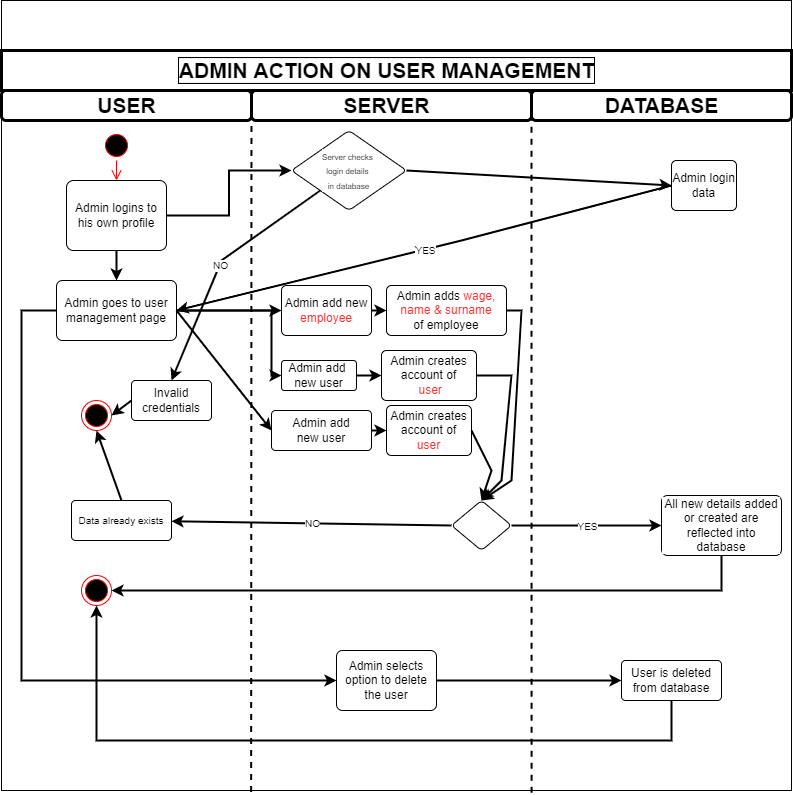

The diagram above was exported from draw.io. Its source (the exported page's mxGraphModel, read from the mxfile embedded in the PNG):
<mxGraphModel dx="936" dy="1605" grid="1" gridSize="10" guides="1" tooltips="1" connect="1" arrows="1" fold="1" page="1" pageScale="1" pageWidth="850" pageHeight="1100" math="0" shadow="0">
  <root>
    <mxCell id="0" />
    <mxCell id="1" parent="0" />
    <mxCell id="hXz7yTk3LS4BJlBI1gq3-2" value="" style="rounded=0;whiteSpace=wrap;html=1;fillColor=#FFFFFF;" parent="1" vertex="1">
      <mxGeometry x="40" y="-40" width="790" height="790" as="geometry" />
    </mxCell>
    <mxCell id="hXz7yTk3LS4BJlBI1gq3-4" value="" style="rounded=0;whiteSpace=wrap;html=1;fontFamily=Helvetica;align=center;strokeWidth=3;fillColor=#FFFFFF;" parent="1" vertex="1">
      <mxGeometry x="40" y="10" width="790" height="40" as="geometry" />
    </mxCell>
    <mxCell id="hXz7yTk3LS4BJlBI1gq3-5" value="&lt;font style=&quot;background-color: rgb(255, 255, 255);&quot;&gt;ADMIN ACTION ON USER MANAGEMENT&lt;/font&gt;" style="text;html=1;resizable=0;autosize=1;align=center;verticalAlign=middle;points=[];fillColor=none;strokeColor=none;rounded=0;fontFamily=Helvetica;fontSize=21;fontStyle=1;perimeterSpacing=0;horizontal=1;labelBorderColor=default;labelBackgroundColor=#EDEDED;" parent="1" vertex="1">
      <mxGeometry x="210" y="15" width="430" height="30" as="geometry" />
    </mxCell>
    <mxCell id="hXz7yTk3LS4BJlBI1gq3-7" value="" style="rounded=1;whiteSpace=wrap;html=1;fontFamily=Helvetica;fontSize=21;strokeColor=#000000;strokeWidth=3;" parent="1" vertex="1">
      <mxGeometry x="40" y="50" width="250" height="30" as="geometry" />
    </mxCell>
    <mxCell id="hXz7yTk3LS4BJlBI1gq3-8" value="" style="rounded=1;whiteSpace=wrap;html=1;fontFamily=Helvetica;fontSize=21;strokeColor=#000000;strokeWidth=3;labelBackgroundColor=#CCCCCC;" parent="1" vertex="1">
      <mxGeometry x="290" y="50" width="280" height="30" as="geometry" />
    </mxCell>
    <mxCell id="hXz7yTk3LS4BJlBI1gq3-9" value="" style="rounded=1;whiteSpace=wrap;html=1;fontFamily=Helvetica;fontSize=21;strokeColor=#000000;strokeWidth=3;labelBackgroundColor=#CCCCCC;labelBorderColor=none;" parent="1" vertex="1">
      <mxGeometry x="570" y="50" width="260" height="30" as="geometry" />
    </mxCell>
    <mxCell id="hXz7yTk3LS4BJlBI1gq3-10" value="USER" style="text;html=1;resizable=0;autosize=1;align=center;verticalAlign=middle;points=[];fillColor=none;strokeColor=none;rounded=0;fontFamily=Helvetica;fontSize=21;fontStyle=1" parent="1" vertex="1">
      <mxGeometry x="130" y="50" width="70" height="30" as="geometry" />
    </mxCell>
    <mxCell id="hXz7yTk3LS4BJlBI1gq3-11" value="SERVER" style="text;html=1;resizable=0;autosize=1;align=center;verticalAlign=middle;points=[];fillColor=none;strokeColor=none;rounded=0;fontFamily=Helvetica;fontSize=21;fontStyle=1" parent="1" vertex="1">
      <mxGeometry x="375" y="50" width="100" height="30" as="geometry" />
    </mxCell>
    <mxCell id="hXz7yTk3LS4BJlBI1gq3-12" value="DATABASE" style="text;html=1;resizable=0;autosize=1;align=center;verticalAlign=middle;points=[];fillColor=none;strokeColor=none;rounded=0;fontFamily=Helvetica;fontSize=21;fontStyle=1" parent="1" vertex="1">
      <mxGeometry x="635" y="50" width="130" height="30" as="geometry" />
    </mxCell>
    <mxCell id="hXz7yTk3LS4BJlBI1gq3-13" value="" style="endArrow=none;html=1;rounded=0;fontFamily=Helvetica;fontSize=21;entryX=0;entryY=0.25;entryDx=0;entryDy=0;exitX=0.316;exitY=1.002;exitDx=0;exitDy=0;exitPerimeter=0;strokeWidth=2;dashed=1;" parent="1" source="hXz7yTk3LS4BJlBI1gq3-2" target="hXz7yTk3LS4BJlBI1gq3-8" edge="1">
      <mxGeometry width="50" height="50" relative="1" as="geometry">
        <mxPoint x="470" y="240" as="sourcePoint" />
        <mxPoint x="520" y="190" as="targetPoint" />
      </mxGeometry>
    </mxCell>
    <mxCell id="hXz7yTk3LS4BJlBI1gq3-14" value="" style="endArrow=none;html=1;rounded=0;fontFamily=Helvetica;fontSize=21;exitX=0.671;exitY=1.003;exitDx=0;exitDy=0;exitPerimeter=0;strokeWidth=2;dashed=1;" parent="1" source="hXz7yTk3LS4BJlBI1gq3-2" edge="1">
      <mxGeometry width="50" height="50" relative="1" as="geometry">
        <mxPoint x="470" y="240" as="sourcePoint" />
        <mxPoint x="570" y="60" as="targetPoint" />
        <Array as="points">
          <mxPoint x="570" y="200" />
        </Array>
      </mxGeometry>
    </mxCell>
    <mxCell id="IkNqEK43_VEfcJNewFT2-2" value="" style="ellipse;html=1;shape=startState;fillColor=#000000;strokeColor=#ff0000;labelBackgroundColor=#FFFFFF;" vertex="1" parent="1">
      <mxGeometry x="140" y="90" width="30" height="30" as="geometry" />
    </mxCell>
    <mxCell id="IkNqEK43_VEfcJNewFT2-3" value="" style="edgeStyle=orthogonalEdgeStyle;html=1;verticalAlign=bottom;endArrow=open;endSize=8;strokeColor=#ff0000;rounded=0;entryX=0.5;entryY=0;entryDx=0;entryDy=0;" edge="1" source="IkNqEK43_VEfcJNewFT2-2" parent="1" target="IkNqEK43_VEfcJNewFT2-4">
      <mxGeometry relative="1" as="geometry">
        <mxPoint x="155" y="185" as="targetPoint" />
      </mxGeometry>
    </mxCell>
    <mxCell id="IkNqEK43_VEfcJNewFT2-7" value="" style="edgeStyle=orthogonalEdgeStyle;rounded=0;orthogonalLoop=1;jettySize=auto;html=1;strokeWidth=2;" edge="1" parent="1" source="IkNqEK43_VEfcJNewFT2-4" target="IkNqEK43_VEfcJNewFT2-6">
      <mxGeometry relative="1" as="geometry" />
    </mxCell>
    <mxCell id="IkNqEK43_VEfcJNewFT2-58" value="" style="edgeStyle=orthogonalEdgeStyle;rounded=0;orthogonalLoop=1;jettySize=auto;html=1;strokeWidth=2;" edge="1" parent="1" source="IkNqEK43_VEfcJNewFT2-4" target="IkNqEK43_VEfcJNewFT2-57">
      <mxGeometry relative="1" as="geometry" />
    </mxCell>
    <mxCell id="IkNqEK43_VEfcJNewFT2-4" value="Admin logins to his own profile" style="rounded=1;arcSize=10;whiteSpace=wrap;html=1;align=center;labelBackgroundColor=#FFFFFF;strokeColor=#000000;fillColor=#FFFFFF;" vertex="1" parent="1">
      <mxGeometry x="105" y="140" width="100" height="70" as="geometry" />
    </mxCell>
    <mxCell id="IkNqEK43_VEfcJNewFT2-69" value="" style="edgeStyle=orthogonalEdgeStyle;rounded=0;orthogonalLoop=1;jettySize=auto;html=1;fontSize=10;strokeWidth=2;" edge="1" parent="1" source="IkNqEK43_VEfcJNewFT2-6" target="IkNqEK43_VEfcJNewFT2-68">
      <mxGeometry relative="1" as="geometry" />
    </mxCell>
    <mxCell id="IkNqEK43_VEfcJNewFT2-73" value="" style="edgeStyle=orthogonalEdgeStyle;rounded=0;orthogonalLoop=1;jettySize=auto;html=1;fontSize=10;fontColor=#FF3333;strokeWidth=2;entryX=0;entryY=0.5;entryDx=0;entryDy=0;" edge="1" parent="1" source="IkNqEK43_VEfcJNewFT2-6" target="IkNqEK43_VEfcJNewFT2-86">
      <mxGeometry relative="1" as="geometry">
        <Array as="points">
          <mxPoint x="310" y="270" />
          <mxPoint x="310" y="335" />
        </Array>
      </mxGeometry>
    </mxCell>
    <mxCell id="IkNqEK43_VEfcJNewFT2-6" value="Admin goes to user management page" style="whiteSpace=wrap;html=1;fillColor=#FFFFFF;strokeColor=#000000;rounded=1;arcSize=10;labelBackgroundColor=#FFFFFF;" vertex="1" parent="1">
      <mxGeometry x="95" y="240" width="120" height="60" as="geometry" />
    </mxCell>
    <mxCell id="IkNqEK43_VEfcJNewFT2-14" value="" style="ellipse;html=1;shape=endState;fillColor=#000000;strokeColor=#ff0000;labelBackgroundColor=#FFFFFF;" vertex="1" parent="1">
      <mxGeometry x="120" y="535" width="30" height="30" as="geometry" />
    </mxCell>
    <mxCell id="IkNqEK43_VEfcJNewFT2-22" value="" style="ellipse;html=1;shape=endState;fillColor=#000000;strokeColor=#ff0000;labelBackgroundColor=#FFFFFF;" vertex="1" parent="1">
      <mxGeometry x="120" y="360" width="30" height="30" as="geometry" />
    </mxCell>
    <mxCell id="IkNqEK43_VEfcJNewFT2-30" value="Admin login data" style="whiteSpace=wrap;html=1;fillColor=#FFFFFF;strokeColor=#000000;rounded=1;arcSize=10;labelBackgroundColor=#FFFFFF;" vertex="1" parent="1">
      <mxGeometry x="710" y="120" width="65" height="50" as="geometry" />
    </mxCell>
    <mxCell id="IkNqEK43_VEfcJNewFT2-52" value="All new details added&lt;br&gt;or created are reflected into database" style="whiteSpace=wrap;html=1;fillColor=#FFFFFF;strokeColor=#000000;rounded=1;arcSize=10;labelBackgroundColor=#FFFFFF;" vertex="1" parent="1">
      <mxGeometry x="700" y="455" width="120" height="60" as="geometry" />
    </mxCell>
    <mxCell id="IkNqEK43_VEfcJNewFT2-56" value="" style="endArrow=classic;html=1;rounded=0;strokeWidth=2;entryX=1;entryY=0.5;entryDx=0;entryDy=0;exitX=0.5;exitY=1;exitDx=0;exitDy=0;" edge="1" parent="1" source="IkNqEK43_VEfcJNewFT2-52" target="IkNqEK43_VEfcJNewFT2-14">
      <mxGeometry width="50" height="50" relative="1" as="geometry">
        <mxPoint x="400" y="270" as="sourcePoint" />
        <mxPoint x="450" y="220" as="targetPoint" />
        <Array as="points">
          <mxPoint x="760" y="550" />
        </Array>
      </mxGeometry>
    </mxCell>
    <mxCell id="IkNqEK43_VEfcJNewFT2-57" value="&lt;font style=&quot;font-size: 8px;&quot;&gt;Server checks &lt;br&gt;login details &lt;br&gt;in database&lt;/font&gt;" style="rhombus;whiteSpace=wrap;html=1;fillColor=#FFFFFF;strokeColor=#000000;rounded=1;arcSize=10;labelBackgroundColor=#FFFFFF;" vertex="1" parent="1">
      <mxGeometry x="330" y="90" width="115" height="80" as="geometry" />
    </mxCell>
    <mxCell id="IkNqEK43_VEfcJNewFT2-59" value="" style="endArrow=classic;html=1;rounded=0;fontSize=8;strokeWidth=2;exitX=0;exitY=1;exitDx=0;exitDy=0;entryX=0.5;entryY=0;entryDx=0;entryDy=0;" edge="1" parent="1" source="IkNqEK43_VEfcJNewFT2-57" target="IkNqEK43_VEfcJNewFT2-61">
      <mxGeometry relative="1" as="geometry">
        <mxPoint x="380" y="230" as="sourcePoint" />
        <mxPoint x="480" y="230" as="targetPoint" />
        <Array as="points">
          <mxPoint x="260" y="220" />
        </Array>
      </mxGeometry>
    </mxCell>
    <mxCell id="IkNqEK43_VEfcJNewFT2-60" value="NO" style="edgeLabel;resizable=0;html=1;align=center;verticalAlign=middle;labelBackgroundColor=#FFFFFF;fontSize=10;strokeColor=#000000;fillColor=#FFFFFF;" connectable="0" vertex="1" parent="IkNqEK43_VEfcJNewFT2-59">
      <mxGeometry relative="1" as="geometry" />
    </mxCell>
    <mxCell id="IkNqEK43_VEfcJNewFT2-61" value="Invalid credentials" style="whiteSpace=wrap;html=1;fillColor=#FFFFFF;strokeColor=#000000;rounded=1;arcSize=10;labelBackgroundColor=#FFFFFF;" vertex="1" parent="1">
      <mxGeometry x="170" y="340" width="80" height="40" as="geometry" />
    </mxCell>
    <mxCell id="IkNqEK43_VEfcJNewFT2-63" value="" style="endArrow=classic;html=1;rounded=0;fontSize=10;strokeWidth=2;entryX=1;entryY=0.5;entryDx=0;entryDy=0;" edge="1" parent="1" target="IkNqEK43_VEfcJNewFT2-22">
      <mxGeometry width="50" height="50" relative="1" as="geometry">
        <mxPoint x="170" y="360" as="sourcePoint" />
        <mxPoint x="450" y="200" as="targetPoint" />
        <Array as="points">
          <mxPoint x="170" y="360" />
        </Array>
      </mxGeometry>
    </mxCell>
    <mxCell id="IkNqEK43_VEfcJNewFT2-64" value="YES" style="endArrow=classic;html=1;rounded=0;fontSize=10;strokeWidth=2;entryX=1;entryY=0.5;entryDx=0;entryDy=0;exitX=0;exitY=0.5;exitDx=0;exitDy=0;" edge="1" parent="1" source="IkNqEK43_VEfcJNewFT2-30" target="IkNqEK43_VEfcJNewFT2-6">
      <mxGeometry relative="1" as="geometry">
        <mxPoint x="370" y="160" as="sourcePoint" />
        <mxPoint x="525" y="160" as="targetPoint" />
        <Array as="points">
          <mxPoint x="500" y="200" />
        </Array>
      </mxGeometry>
    </mxCell>
    <mxCell id="IkNqEK43_VEfcJNewFT2-65" value="YES" style="edgeLabel;resizable=0;html=1;align=center;verticalAlign=middle;labelBackgroundColor=#FFFFFF;fontSize=10;strokeColor=#000000;fillColor=#FFFFFF;" connectable="0" vertex="1" parent="IkNqEK43_VEfcJNewFT2-64">
      <mxGeometry relative="1" as="geometry" />
    </mxCell>
    <mxCell id="IkNqEK43_VEfcJNewFT2-66" value="" style="endArrow=classic;html=1;rounded=0;fontSize=10;strokeWidth=2;entryX=0;entryY=0.5;entryDx=0;entryDy=0;exitX=1;exitY=0.5;exitDx=0;exitDy=0;" edge="1" parent="1" source="IkNqEK43_VEfcJNewFT2-57" target="IkNqEK43_VEfcJNewFT2-30">
      <mxGeometry width="50" height="50" relative="1" as="geometry">
        <mxPoint x="360" y="180" as="sourcePoint" />
        <mxPoint x="450" y="210" as="targetPoint" />
      </mxGeometry>
    </mxCell>
    <mxCell id="IkNqEK43_VEfcJNewFT2-68" value="Admin add new&lt;br&gt;&lt;font color=&quot;#ff3333&quot;&gt;employee&lt;/font&gt;" style="whiteSpace=wrap;html=1;fillColor=#FFFFFF;strokeColor=#000000;rounded=1;arcSize=10;labelBackgroundColor=#FFFFFF;" vertex="1" parent="1">
      <mxGeometry x="320" y="245" width="90" height="50" as="geometry" />
    </mxCell>
    <mxCell id="IkNqEK43_VEfcJNewFT2-72" value="Admin adds &lt;font color=&quot;#ff3333&quot;&gt;wage,&lt;br&gt;name &amp;amp; surname&lt;/font&gt;&lt;br&gt;of employee" style="whiteSpace=wrap;html=1;fillColor=#FFFFFF;strokeColor=#000000;rounded=1;arcSize=10;labelBackgroundColor=#FFFFFF;" vertex="1" parent="1">
      <mxGeometry x="425" y="245" width="120" height="50" as="geometry" />
    </mxCell>
    <mxCell id="IkNqEK43_VEfcJNewFT2-74" value="" style="endArrow=classic;html=1;rounded=0;fontSize=10;fontColor=#FF3333;strokeWidth=2;entryX=0;entryY=0.5;entryDx=0;entryDy=0;exitX=1;exitY=0.5;exitDx=0;exitDy=0;" edge="1" parent="1" source="IkNqEK43_VEfcJNewFT2-68" target="IkNqEK43_VEfcJNewFT2-72">
      <mxGeometry width="50" height="50" relative="1" as="geometry">
        <mxPoint x="400" y="440" as="sourcePoint" />
        <mxPoint x="450" y="390" as="targetPoint" />
        <Array as="points" />
      </mxGeometry>
    </mxCell>
    <mxCell id="IkNqEK43_VEfcJNewFT2-77" value="" style="rhombus;whiteSpace=wrap;html=1;fillColor=#FFFFFF;strokeColor=#000000;rounded=1;arcSize=10;labelBackgroundColor=#FFFFFF;" vertex="1" parent="1">
      <mxGeometry x="490" y="460" width="60" height="50" as="geometry" />
    </mxCell>
    <mxCell id="IkNqEK43_VEfcJNewFT2-79" value="" style="endArrow=classic;html=1;rounded=0;fontSize=10;fontColor=#FF3333;strokeWidth=2;exitX=1;exitY=0.5;exitDx=0;exitDy=0;entryX=0;entryY=0.5;entryDx=0;entryDy=0;" edge="1" parent="1" source="IkNqEK43_VEfcJNewFT2-77" target="IkNqEK43_VEfcJNewFT2-52">
      <mxGeometry relative="1" as="geometry">
        <mxPoint x="445" y="530" as="sourcePoint" />
        <mxPoint x="545" y="530" as="targetPoint" />
      </mxGeometry>
    </mxCell>
    <mxCell id="IkNqEK43_VEfcJNewFT2-80" value="YES" style="edgeLabel;resizable=0;html=1;align=center;verticalAlign=middle;labelBackgroundColor=#FFFFFF;fontSize=10;fontColor=#000000;strokeColor=#000000;fillColor=#FFFFFF;" connectable="0" vertex="1" parent="IkNqEK43_VEfcJNewFT2-79">
      <mxGeometry relative="1" as="geometry" />
    </mxCell>
    <mxCell id="IkNqEK43_VEfcJNewFT2-81" value="" style="endArrow=classic;html=1;rounded=0;fontSize=10;fontColor=#000000;strokeWidth=2;exitX=0;exitY=0.5;exitDx=0;exitDy=0;" edge="1" parent="1" source="IkNqEK43_VEfcJNewFT2-77" target="IkNqEK43_VEfcJNewFT2-83">
      <mxGeometry relative="1" as="geometry">
        <mxPoint x="380" y="540" as="sourcePoint" />
        <mxPoint x="380" y="560" as="targetPoint" />
        <Array as="points" />
      </mxGeometry>
    </mxCell>
    <mxCell id="IkNqEK43_VEfcJNewFT2-82" value="NO" style="edgeLabel;resizable=0;html=1;align=center;verticalAlign=middle;labelBackgroundColor=#FFFFFF;fontSize=10;fontColor=#000000;strokeColor=#000000;fillColor=#FFFFFF;" connectable="0" vertex="1" parent="IkNqEK43_VEfcJNewFT2-81">
      <mxGeometry relative="1" as="geometry" />
    </mxCell>
    <mxCell id="IkNqEK43_VEfcJNewFT2-83" value="Data already exists" style="rounded=1;arcSize=10;whiteSpace=wrap;html=1;align=center;labelBackgroundColor=#FFFFFF;fontSize=10;fontColor=#000000;strokeColor=#000000;fillColor=#FFFFFF;" vertex="1" parent="1">
      <mxGeometry x="110" y="460" width="100" height="40" as="geometry" />
    </mxCell>
    <mxCell id="IkNqEK43_VEfcJNewFT2-84" value="" style="endArrow=classic;html=1;rounded=0;fontSize=10;fontColor=#000000;strokeWidth=2;entryX=0.5;entryY=1;entryDx=0;entryDy=0;exitX=0.5;exitY=0;exitDx=0;exitDy=0;" edge="1" parent="1" source="IkNqEK43_VEfcJNewFT2-83" target="IkNqEK43_VEfcJNewFT2-22">
      <mxGeometry width="50" height="50" relative="1" as="geometry">
        <mxPoint x="400" y="560" as="sourcePoint" />
        <mxPoint x="450" y="510" as="targetPoint" />
      </mxGeometry>
    </mxCell>
    <mxCell id="IkNqEK43_VEfcJNewFT2-70" value="Admin creates account of&lt;br&gt;&lt;font color=&quot;#ff3333&quot;&gt;&amp;nbsp;user&lt;/font&gt;" style="whiteSpace=wrap;html=1;fillColor=#FFFFFF;strokeColor=#000000;rounded=1;arcSize=10;labelBackgroundColor=#FFFFFF;" vertex="1" parent="1">
      <mxGeometry x="420" y="310" width="95" height="50" as="geometry" />
    </mxCell>
    <mxCell id="IkNqEK43_VEfcJNewFT2-86" value="&lt;font style=&quot;font-size: 12px;&quot;&gt;Admin add &lt;br&gt;new user&lt;/font&gt;" style="rounded=1;arcSize=10;whiteSpace=wrap;html=1;align=center;labelBackgroundColor=#FFFFFF;fontSize=10;fontColor=#000000;strokeColor=#000000;fillColor=#FFFFFF;" vertex="1" parent="1">
      <mxGeometry x="320" y="320" width="75" height="30" as="geometry" />
    </mxCell>
    <mxCell id="IkNqEK43_VEfcJNewFT2-91" value="" style="edgeStyle=orthogonalEdgeStyle;rounded=0;orthogonalLoop=1;jettySize=auto;html=1;fontSize=12;fontColor=#000000;strokeWidth=2;" edge="1" parent="1" source="IkNqEK43_VEfcJNewFT2-87" target="IkNqEK43_VEfcJNewFT2-90">
      <mxGeometry relative="1" as="geometry">
        <Array as="points">
          <mxPoint x="440" y="395" />
          <mxPoint x="440" y="395" />
        </Array>
      </mxGeometry>
    </mxCell>
    <mxCell id="IkNqEK43_VEfcJNewFT2-87" value="Admin add&lt;br&gt;new user" style="rounded=1;arcSize=10;whiteSpace=wrap;html=1;align=center;labelBackgroundColor=#FFFFFF;fontSize=12;fontColor=#000000;strokeColor=#000000;fillColor=#FFFFFF;" vertex="1" parent="1">
      <mxGeometry x="310" y="370" width="100" height="40" as="geometry" />
    </mxCell>
    <mxCell id="IkNqEK43_VEfcJNewFT2-88" value="" style="endArrow=classic;html=1;rounded=0;fontSize=12;fontColor=#000000;strokeWidth=2;entryX=0;entryY=0.5;entryDx=0;entryDy=0;exitX=1;exitY=0.5;exitDx=0;exitDy=0;" edge="1" parent="1" source="IkNqEK43_VEfcJNewFT2-6" target="IkNqEK43_VEfcJNewFT2-87">
      <mxGeometry width="50" height="50" relative="1" as="geometry">
        <mxPoint x="400" y="440" as="sourcePoint" />
        <mxPoint x="450" y="390" as="targetPoint" />
        <Array as="points" />
      </mxGeometry>
    </mxCell>
    <mxCell id="IkNqEK43_VEfcJNewFT2-89" value="" style="endArrow=classic;html=1;rounded=0;fontSize=12;fontColor=#000000;strokeWidth=2;entryX=0;entryY=0.5;entryDx=0;entryDy=0;exitX=1;exitY=0.5;exitDx=0;exitDy=0;" edge="1" parent="1" source="IkNqEK43_VEfcJNewFT2-86" target="IkNqEK43_VEfcJNewFT2-70">
      <mxGeometry width="50" height="50" relative="1" as="geometry">
        <mxPoint x="400" y="440" as="sourcePoint" />
        <mxPoint x="450" y="390" as="targetPoint" />
      </mxGeometry>
    </mxCell>
    <mxCell id="IkNqEK43_VEfcJNewFT2-90" value="&lt;span style=&quot;&quot;&gt;Admin creates account of&lt;br&gt;&lt;font color=&quot;#ff3333&quot;&gt;user&lt;/font&gt;&lt;br&gt;&lt;/span&gt;" style="whiteSpace=wrap;html=1;fillColor=#FFFFFF;strokeColor=#000000;fontColor=#000000;rounded=1;arcSize=10;labelBackgroundColor=#FFFFFF;" vertex="1" parent="1">
      <mxGeometry x="425" y="365" width="85" height="50" as="geometry" />
    </mxCell>
    <mxCell id="IkNqEK43_VEfcJNewFT2-92" value="" style="endArrow=classic;html=1;rounded=0;fontSize=12;fontColor=#FF3333;strokeWidth=2;entryX=0.5;entryY=0;entryDx=0;entryDy=0;exitX=1;exitY=0.5;exitDx=0;exitDy=0;" edge="1" parent="1" source="IkNqEK43_VEfcJNewFT2-72" target="IkNqEK43_VEfcJNewFT2-77">
      <mxGeometry width="50" height="50" relative="1" as="geometry">
        <mxPoint x="400" y="430" as="sourcePoint" />
        <mxPoint x="450" y="380" as="targetPoint" />
        <Array as="points">
          <mxPoint x="560" y="270" />
          <mxPoint x="550" y="440" />
        </Array>
      </mxGeometry>
    </mxCell>
    <mxCell id="IkNqEK43_VEfcJNewFT2-93" value="" style="endArrow=classic;html=1;rounded=0;fontSize=12;fontColor=#FF3333;strokeWidth=2;entryX=0.5;entryY=0;entryDx=0;entryDy=0;exitX=1;exitY=0.5;exitDx=0;exitDy=0;" edge="1" parent="1" source="IkNqEK43_VEfcJNewFT2-70" target="IkNqEK43_VEfcJNewFT2-77">
      <mxGeometry width="50" height="50" relative="1" as="geometry">
        <mxPoint x="400" y="430" as="sourcePoint" />
        <mxPoint x="450" y="380" as="targetPoint" />
        <Array as="points">
          <mxPoint x="550" y="335" />
          <mxPoint x="540" y="440" />
        </Array>
      </mxGeometry>
    </mxCell>
    <mxCell id="IkNqEK43_VEfcJNewFT2-94" value="" style="endArrow=classic;html=1;rounded=0;fontSize=12;fontColor=#FF3333;strokeWidth=2;exitX=1;exitY=0.5;exitDx=0;exitDy=0;entryX=0.5;entryY=0;entryDx=0;entryDy=0;" edge="1" parent="1" source="IkNqEK43_VEfcJNewFT2-90" target="IkNqEK43_VEfcJNewFT2-77">
      <mxGeometry width="50" height="50" relative="1" as="geometry">
        <mxPoint x="400" y="430" as="sourcePoint" />
        <mxPoint x="450" y="380" as="targetPoint" />
        <Array as="points">
          <mxPoint x="530" y="430" />
        </Array>
      </mxGeometry>
    </mxCell>
    <mxCell id="IkNqEK43_VEfcJNewFT2-95" value="" style="endArrow=classic;html=1;rounded=0;fontSize=12;fontColor=#FF3333;strokeWidth=2;exitX=0;exitY=0.5;exitDx=0;exitDy=0;" edge="1" parent="1" source="IkNqEK43_VEfcJNewFT2-6" target="IkNqEK43_VEfcJNewFT2-96">
      <mxGeometry width="50" height="50" relative="1" as="geometry">
        <mxPoint x="400" y="430" as="sourcePoint" />
        <mxPoint x="450" y="380" as="targetPoint" />
        <Array as="points">
          <mxPoint x="60" y="270" />
          <mxPoint x="60" y="640" />
        </Array>
      </mxGeometry>
    </mxCell>
    <mxCell id="IkNqEK43_VEfcJNewFT2-96" value="&lt;font color=&quot;#000000&quot;&gt;Admin selects option to delete the user&lt;/font&gt;" style="rounded=1;arcSize=10;whiteSpace=wrap;html=1;align=center;labelBackgroundColor=#FFFFFF;fontSize=12;fontColor=#FF3333;strokeColor=#000000;fillColor=#FFFFFF;" vertex="1" parent="1">
      <mxGeometry x="375" y="610" width="100" height="60" as="geometry" />
    </mxCell>
    <mxCell id="IkNqEK43_VEfcJNewFT2-97" value="User is deleted from database" style="rounded=1;arcSize=10;whiteSpace=wrap;html=1;align=center;labelBackgroundColor=#FFFFFF;fontSize=12;fontColor=#000000;strokeColor=#000000;fillColor=#FFFFFF;" vertex="1" parent="1">
      <mxGeometry x="660" y="620" width="100" height="40" as="geometry" />
    </mxCell>
    <mxCell id="IkNqEK43_VEfcJNewFT2-98" value="" style="endArrow=classic;html=1;rounded=0;fontSize=12;fontColor=#000000;strokeWidth=2;entryX=0;entryY=0.5;entryDx=0;entryDy=0;exitX=1;exitY=0.5;exitDx=0;exitDy=0;" edge="1" parent="1" source="IkNqEK43_VEfcJNewFT2-96" target="IkNqEK43_VEfcJNewFT2-97">
      <mxGeometry width="50" height="50" relative="1" as="geometry">
        <mxPoint x="400" y="530" as="sourcePoint" />
        <mxPoint x="450" y="480" as="targetPoint" />
      </mxGeometry>
    </mxCell>
    <mxCell id="IkNqEK43_VEfcJNewFT2-99" value="" style="endArrow=classic;html=1;rounded=0;fontSize=12;fontColor=#000000;strokeWidth=2;entryX=0.5;entryY=1;entryDx=0;entryDy=0;exitX=0.5;exitY=1;exitDx=0;exitDy=0;" edge="1" parent="1" source="IkNqEK43_VEfcJNewFT2-97" target="IkNqEK43_VEfcJNewFT2-14">
      <mxGeometry width="50" height="50" relative="1" as="geometry">
        <mxPoint x="400" y="530" as="sourcePoint" />
        <mxPoint x="450" y="480" as="targetPoint" />
        <Array as="points">
          <mxPoint x="710" y="700" />
          <mxPoint x="135" y="700" />
        </Array>
      </mxGeometry>
    </mxCell>
  </root>
</mxGraphModel>